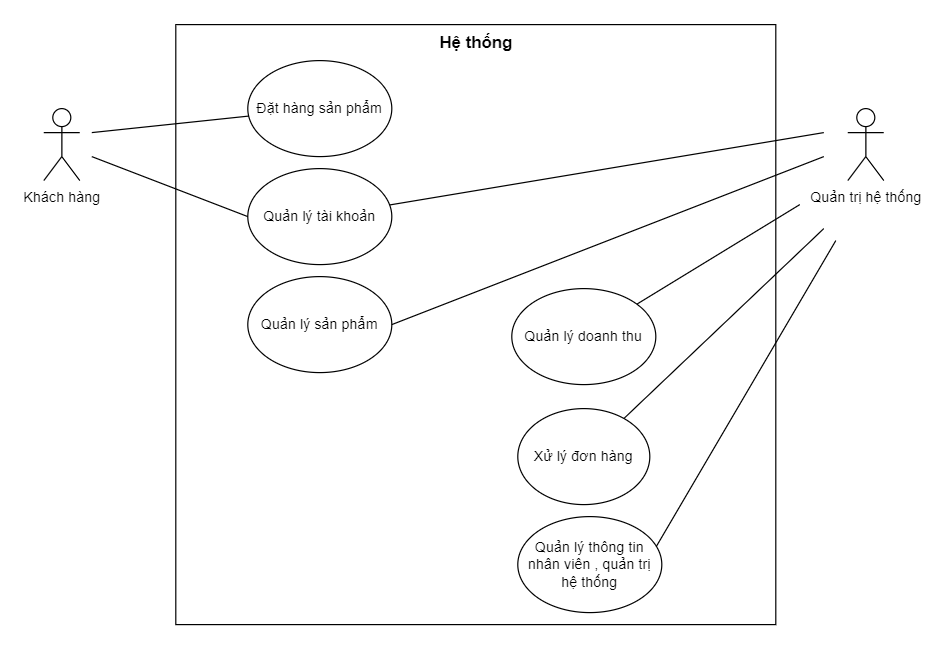

The diagram above was exported from draw.io. Its source (the exported page's mxGraphModel, read from the mxfile embedded in the PNG):
<mxGraphModel dx="1704" dy="525" grid="1" gridSize="10" guides="1" tooltips="1" connect="1" arrows="1" fold="1" page="1" pageScale="1" pageWidth="827" pageHeight="1169" math="0" shadow="0">
  <root>
    <mxCell id="0" />
    <mxCell id="1" parent="0" />
    <mxCell id="GWAmYZlwgMsDlkwFH8JG-4" value="" style="whiteSpace=wrap;html=1;aspect=fixed;" parent="1" vertex="1">
      <mxGeometry x="100" y="50" width="500" height="500" as="geometry" />
    </mxCell>
    <mxCell id="GWAmYZlwgMsDlkwFH8JG-5" value="Khách hàng" style="shape=umlActor;verticalLabelPosition=bottom;verticalAlign=top;html=1;outlineConnect=0;" parent="1" vertex="1">
      <mxGeometry x="-10" y="120" width="30" height="60" as="geometry" />
    </mxCell>
    <mxCell id="GWAmYZlwgMsDlkwFH8JG-9" value="Đặt hàng sản phẩm" style="ellipse;whiteSpace=wrap;html=1;" parent="1" vertex="1">
      <mxGeometry x="160" y="80" width="120" height="80" as="geometry" />
    </mxCell>
    <mxCell id="GWAmYZlwgMsDlkwFH8JG-10" value="Quản lý tài khoản" style="ellipse;whiteSpace=wrap;html=1;" parent="1" vertex="1">
      <mxGeometry x="160" y="170" width="120" height="80" as="geometry" />
    </mxCell>
    <mxCell id="GWAmYZlwgMsDlkwFH8JG-13" value="" style="endArrow=none;html=1;rounded=0;" parent="1" target="GWAmYZlwgMsDlkwFH8JG-9" edge="1">
      <mxGeometry width="50" height="50" relative="1" as="geometry">
        <mxPoint x="30" y="140" as="sourcePoint" />
        <mxPoint x="110" y="120" as="targetPoint" />
      </mxGeometry>
    </mxCell>
    <mxCell id="GWAmYZlwgMsDlkwFH8JG-14" value="" style="endArrow=none;html=1;rounded=0;entryX=0;entryY=0.5;entryDx=0;entryDy=0;" parent="1" target="GWAmYZlwgMsDlkwFH8JG-10" edge="1">
      <mxGeometry width="50" height="50" relative="1" as="geometry">
        <mxPoint x="30" y="160" as="sourcePoint" />
        <mxPoint x="171.2725624848224" y="138.19452616490855" as="targetPoint" />
      </mxGeometry>
    </mxCell>
    <mxCell id="GWAmYZlwgMsDlkwFH8JG-15" value="Quản trị hệ thống" style="shape=umlActor;verticalLabelPosition=bottom;verticalAlign=top;html=1;outlineConnect=0;" parent="1" vertex="1">
      <mxGeometry x="660" y="120" width="30" height="60" as="geometry" />
    </mxCell>
    <mxCell id="GWAmYZlwgMsDlkwFH8JG-16" value="" style="endArrow=none;html=1;rounded=0;" parent="1" target="GWAmYZlwgMsDlkwFH8JG-10" edge="1">
      <mxGeometry width="50" height="50" relative="1" as="geometry">
        <mxPoint x="640" y="140" as="sourcePoint" />
        <mxPoint x="80" y="300" as="targetPoint" />
      </mxGeometry>
    </mxCell>
    <mxCell id="GWAmYZlwgMsDlkwFH8JG-17" value="Quản lý sản phẩm" style="ellipse;whiteSpace=wrap;html=1;" parent="1" vertex="1">
      <mxGeometry x="160" y="260" width="120" height="80" as="geometry" />
    </mxCell>
    <mxCell id="GWAmYZlwgMsDlkwFH8JG-18" value="" style="endArrow=none;html=1;rounded=0;entryX=1;entryY=0.5;entryDx=0;entryDy=0;" parent="1" target="GWAmYZlwgMsDlkwFH8JG-17" edge="1">
      <mxGeometry width="50" height="50" relative="1" as="geometry">
        <mxPoint x="640" y="160" as="sourcePoint" />
        <mxPoint x="185.5568579155597" y="256.87259753942885" as="targetPoint" />
      </mxGeometry>
    </mxCell>
    <mxCell id="GWAmYZlwgMsDlkwFH8JG-19" value="Quản lý doanh thu" style="ellipse;whiteSpace=wrap;html=1;" parent="1" vertex="1">
      <mxGeometry x="380" y="270" width="120" height="80" as="geometry" />
    </mxCell>
    <mxCell id="GWAmYZlwgMsDlkwFH8JG-20" value="Xử lý đơn hàng" style="ellipse;whiteSpace=wrap;html=1;" parent="1" vertex="1">
      <mxGeometry x="385" y="370" width="110" height="80" as="geometry" />
    </mxCell>
    <mxCell id="GWAmYZlwgMsDlkwFH8JG-21" value="" style="endArrow=none;html=1;rounded=0;" parent="1" target="GWAmYZlwgMsDlkwFH8JG-19" edge="1">
      <mxGeometry width="50" height="50" relative="1" as="geometry">
        <mxPoint x="620" y="200" as="sourcePoint" />
        <mxPoint x="170" y="340" as="targetPoint" />
      </mxGeometry>
    </mxCell>
    <mxCell id="GWAmYZlwgMsDlkwFH8JG-22" value="" style="endArrow=none;html=1;rounded=0;" parent="1" target="GWAmYZlwgMsDlkwFH8JG-20" edge="1">
      <mxGeometry width="50" height="50" relative="1" as="geometry">
        <mxPoint x="640" y="220" as="sourcePoint" />
        <mxPoint x="180" y="350" as="targetPoint" />
      </mxGeometry>
    </mxCell>
    <mxCell id="GWAmYZlwgMsDlkwFH8JG-28" value="Quản lý thông tin nhân viên , quản trị hệ thống" style="ellipse;whiteSpace=wrap;html=1;" parent="1" vertex="1">
      <mxGeometry x="385" y="460" width="120" height="80" as="geometry" />
    </mxCell>
    <mxCell id="GWAmYZlwgMsDlkwFH8JG-38" value="&lt;font style=&quot;font-size: 14px&quot;&gt;&lt;b&gt;Hệ thống&lt;/b&gt;&lt;/font&gt;" style="text;html=1;strokeColor=none;fillColor=none;align=center;verticalAlign=middle;whiteSpace=wrap;rounded=0;" parent="1" vertex="1">
      <mxGeometry x="252.5" y="50" width="195" height="30" as="geometry" />
    </mxCell>
    <mxCell id="q058vVNMtMXKzlmDQb_g-1" value="" style="endArrow=none;html=1;rounded=0;entryX=0.962;entryY=0.311;entryDx=0;entryDy=0;entryPerimeter=0;" edge="1" parent="1" target="GWAmYZlwgMsDlkwFH8JG-28">
      <mxGeometry width="50" height="50" relative="1" as="geometry">
        <mxPoint x="650" y="230" as="sourcePoint" />
        <mxPoint x="483.4330192457078" y="388.2386317165773" as="targetPoint" />
      </mxGeometry>
    </mxCell>
  </root>
</mxGraphModel>